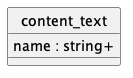

The diagram above was rendered by PlantUML. Its source (embedded in the PNG):
@startuml uml
skinparam monochrome true
skinparam linetype ortho
hide circle

entity content_text {
  name : string+
}

@enduml